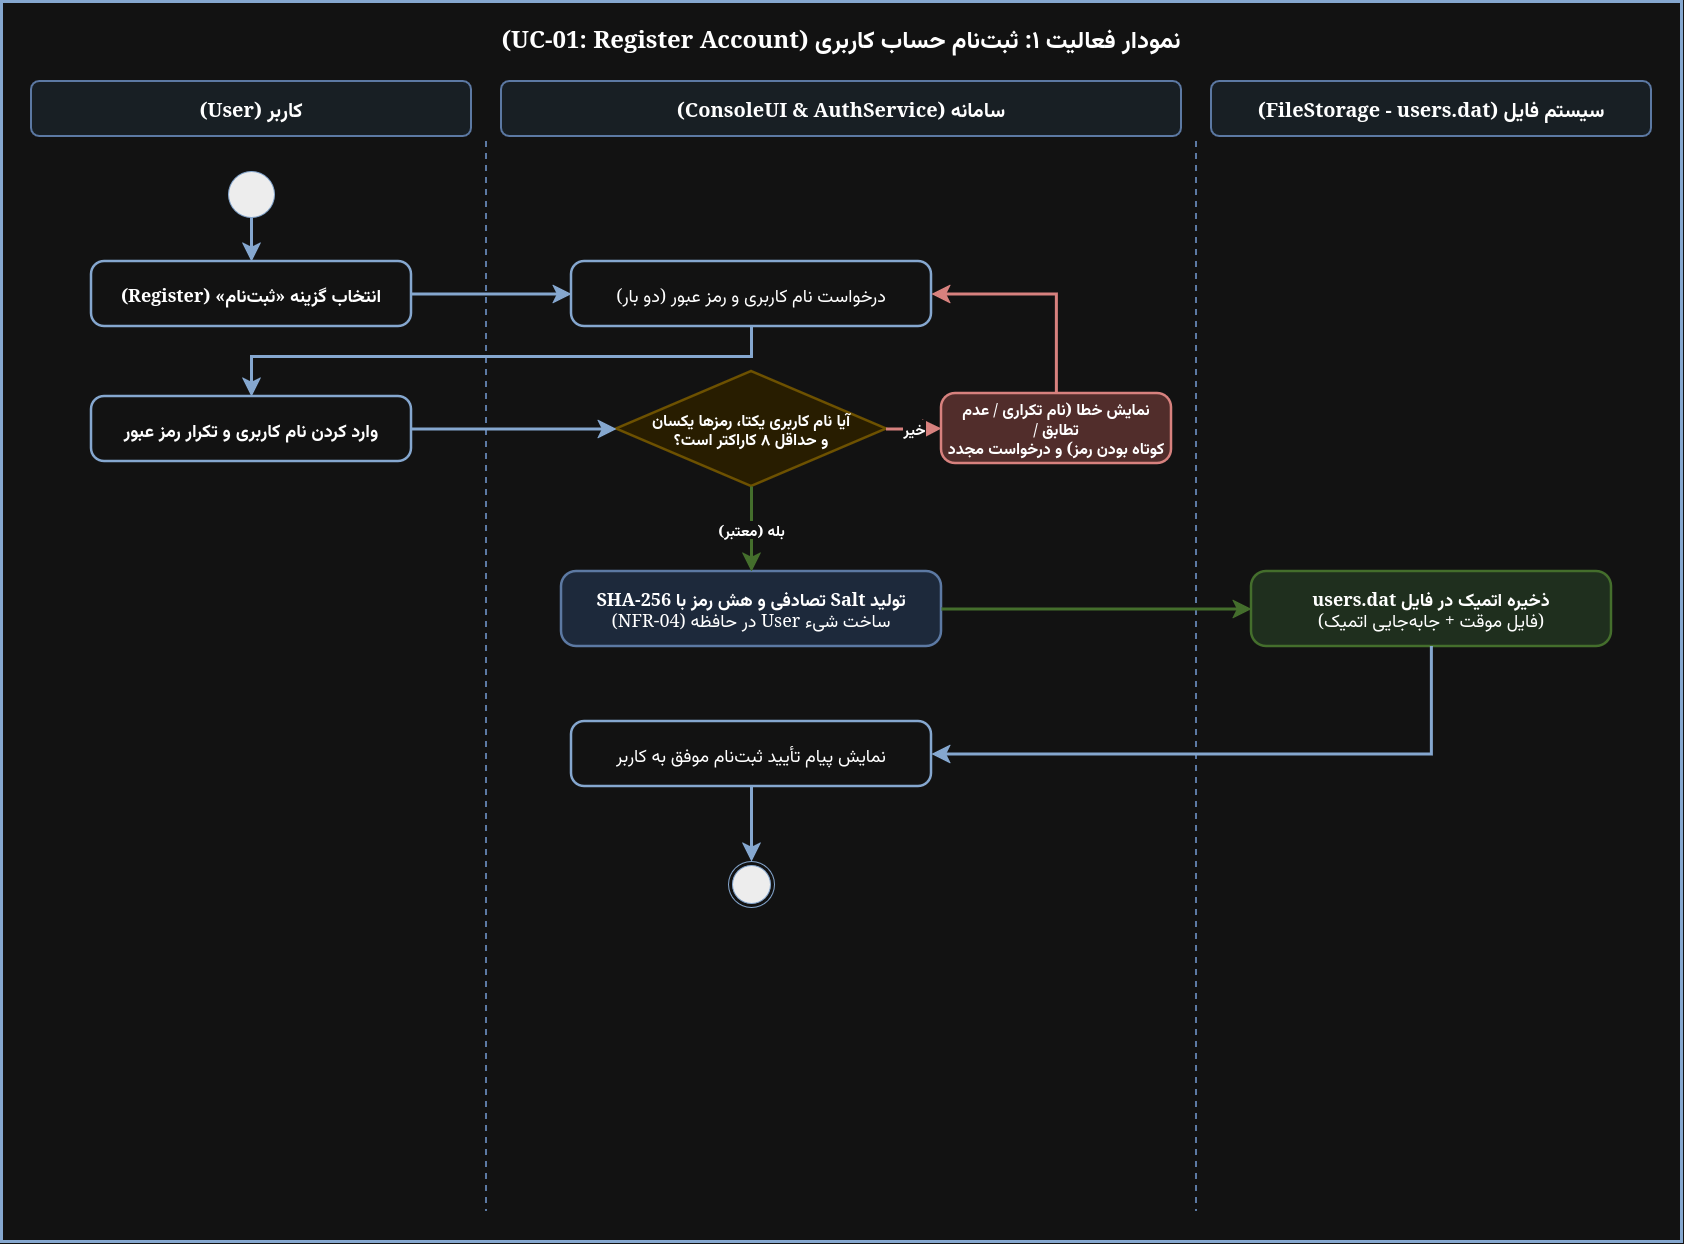

The diagram above was exported from draw.io. Its source (the exported page's mxGraphModel, read from the mxfile embedded in the PNG):
<mxGraphModel dx="1867" dy="1264" grid="1" gridSize="10" guides="1" tooltips="1" connect="1" arrows="1" fold="1" page="1" pageScale="1" pageWidth="1800" pageHeight="1350" math="0" shadow="0">
  <root>
    <mxCell id="0" />
    <mxCell id="1" parent="0" />
    <mxCell id="frame" parent="1" style="rounded=0;whiteSpace=wrap;html=1;fillColor=default;strokeColor=#355C8A;strokeWidth=3;fontSize=24;fontStyle=1;align=center;verticalAlign=top;spacingTop=16;fontFamily=Tahoma;textDirection=rtl;" value="نمودار فعالیت ۱: ثبتنام حساب کاربری (UC-01: Register Account)" vertex="1">
      <mxGeometry height="1240" width="1680" x="60" y="40" as="geometry" />
    </mxCell>
    <mxCell id="lane_user" parent="1" style="rounded=1;whiteSpace=wrap;html=1;fillColor=#EAF2F8;strokeColor=#6C8EBF;strokeWidth=2;fontSize=20;fontStyle=1;align=center;fontFamily=Tahoma;textDirection=rtl;" value="کاربر (User)" vertex="1">
      <mxGeometry height="55" width="440" x="90" y="120" as="geometry" />
    </mxCell>
    <mxCell id="lane_sys" parent="1" style="rounded=1;whiteSpace=wrap;html=1;fillColor=#EAF2F8;strokeColor=#6C8EBF;strokeWidth=2;fontSize=20;fontStyle=1;align=center;fontFamily=Tahoma;textDirection=rtl;" value="سامانه (ConsoleUI &amp; AuthService)" vertex="1">
      <mxGeometry height="55" width="680" x="560" y="120" as="geometry" />
    </mxCell>
    <mxCell id="lane_file" parent="1" style="rounded=1;whiteSpace=wrap;html=1;fillColor=#EAF2F8;strokeColor=#6C8EBF;strokeWidth=2;fontSize=20;fontStyle=1;align=center;fontFamily=Tahoma;textDirection=rtl;" value="سیستم فایل (FileStorage - users.dat)" vertex="1">
      <mxGeometry height="55" width="440" x="1270" y="120" as="geometry" />
    </mxCell>
    <mxCell id="div1" parent="1" style="line;strokeWidth=2;direction=south;html=1;dashed=1;strokeColor=#6C8EBF;textDirection=rtl;" vertex="1">
      <mxGeometry height="1070" width="10" x="540" y="180" as="geometry" />
    </mxCell>
    <mxCell id="div2" parent="1" style="line;strokeWidth=2;direction=south;html=1;dashed=1;strokeColor=#6C8EBF;textDirection=rtl;" vertex="1">
      <mxGeometry height="1070" width="10" x="1250" y="180" as="geometry" />
    </mxCell>
    <mxCell id="start" parent="1" style="ellipse;fillColor=#000000;strokeColor=#355C8A;textDirection=rtl;" vertex="1">
      <mxGeometry height="46" width="46" x="287" y="210" as="geometry" />
    </mxCell>
    <mxCell id="a1" parent="1" style="rounded=1;whiteSpace=wrap;html=1;arcSize=20;fillColor=#FFFFFF;strokeColor=#355C8A;strokeWidth=2.5;fontSize=18;fontFamily=Tahoma;fontStyle=1;textDirection=rtl;" value="انتخاب گزینه «ثبتنام» (Register)" vertex="1">
      <mxGeometry height="65" width="320" x="150" y="300" as="geometry" />
    </mxCell>
    <mxCell id="a2" parent="1" style="rounded=1;whiteSpace=wrap;html=1;arcSize=20;fillColor=#FFFFFF;strokeColor=#355C8A;strokeWidth=2.5;fontSize=18;fontFamily=Tahoma;textDirection=rtl;" value="درخواست نام کاربری و رمز عبور (دو بار)" vertex="1">
      <mxGeometry height="65" width="360" x="630" y="300" as="geometry" />
    </mxCell>
    <mxCell id="a3" parent="1" style="rounded=1;whiteSpace=wrap;html=1;arcSize=20;fillColor=#FFFFFF;strokeColor=#355C8A;strokeWidth=2.5;fontSize=18;fontFamily=Tahoma;fontStyle=1;textDirection=rtl;" value="وارد کردن نام کاربری و تکرار رمز عبور" vertex="1">
      <mxGeometry height="65" width="320" x="150" y="435" as="geometry" />
    </mxCell>
    <mxCell id="d1" parent="1" style="rhombus;whiteSpace=wrap;html=1;fillColor=#FFF2CC;strokeColor=#D6B656;strokeWidth=2.5;fontSize=16;fontFamily=Tahoma;fontStyle=1;textDirection=rtl;" value="آیا نام کاربری یکتا، رمزها یکسان&lt;br&gt;و حداقل ۸ کاراکتر است؟" vertex="1">
      <mxGeometry height="115" width="270" x="675" y="410" as="geometry" />
    </mxCell>
    <mxCell id="err1" parent="1" style="rounded=1;whiteSpace=wrap;html=1;arcSize=20;fillColor=#F8CECC;strokeColor=#B85450;strokeWidth=2.5;fontSize=16;fontFamily=Tahoma;fontStyle=1;textDirection=rtl;" value="نمایش خطا (نام تکراری / عدم تطابق /&lt;br&gt;کوتاه بودن رمز) و درخواست مجدد" vertex="1">
      <mxGeometry height="70" width="230" x="1000" y="432" as="geometry" />
    </mxCell>
    <mxCell id="a4" parent="1" style="rounded=1;whiteSpace=wrap;html=1;arcSize=20;fillColor=#DAE8FC;strokeColor=#6C8EBF;strokeWidth=2.5;fontSize=18;fontFamily=Tahoma;textDirection=rtl;" value="&lt;b&gt;تولید Salt تصادفی و هش رمز با SHA-256&lt;/b&gt;&lt;br&gt;ساخت شیء User در حافظه (NFR-04)" vertex="1">
      <mxGeometry height="75" width="380" x="620" y="610" as="geometry" />
    </mxCell>
    <mxCell id="a5" parent="1" style="rounded=1;whiteSpace=wrap;html=1;arcSize=20;fillColor=#D5E8D4;strokeColor=#82B366;strokeWidth=2.5;fontSize=18;fontFamily=Tahoma;textDirection=rtl;" value="&lt;b&gt;ذخیره اتمیک در فایل users.dat&lt;/b&gt;&lt;br&gt;(فایل موقت + جابهجایی اتمیک)" vertex="1">
      <mxGeometry height="75" width="360" x="1310" y="610" as="geometry" />
    </mxCell>
    <mxCell id="a6" parent="1" style="rounded=1;whiteSpace=wrap;html=1;arcSize=20;fillColor=#FFFFFF;strokeColor=#355C8A;strokeWidth=2.5;fontSize=18;fontFamily=Tahoma;textDirection=rtl;" value="نمایش پیام تأیید ثبتنام موفق به کاربر" vertex="1">
      <mxGeometry height="65" width="360" x="630" y="760" as="geometry" />
    </mxCell>
    <mxCell id="end" parent="1" style="ellipse;html=1;shape=endState;fillColor=#000000;strokeColor=#355C8A;textDirection=rtl;" vertex="1">
      <mxGeometry height="46" width="46" x="787" y="900" as="geometry" />
    </mxCell>
    <mxCell id="e1" edge="1" parent="1" source="start" style="edgeStyle=orthogonalEdgeStyle;rounded=0;html=1;strokeWidth=3;strokeColor=#355C8A;endSize=10;textDirection=rtl;" target="a1">
      <mxGeometry relative="1" as="geometry" />
    </mxCell>
    <mxCell id="e2" edge="1" parent="1" source="a1" style="edgeStyle=orthogonalEdgeStyle;rounded=0;html=1;strokeWidth=3;strokeColor=#355C8A;endSize=10;textDirection=rtl;" target="a2">
      <mxGeometry relative="1" as="geometry" />
    </mxCell>
    <mxCell id="e3" edge="1" parent="1" source="a2" style="edgeStyle=orthogonalEdgeStyle;rounded=0;html=1;strokeWidth=3;strokeColor=#355C8A;endSize=10;exitX=0.5;exitY=1;entryX=0.5;entryY=0;textDirection=rtl;" target="a3">
      <mxGeometry relative="1" as="geometry">
        <Array as="points">
          <mxPoint x="810" y="395" />
          <mxPoint x="310" y="395" />
        </Array>
      </mxGeometry>
    </mxCell>
    <mxCell id="e4" edge="1" parent="1" source="a3" style="edgeStyle=orthogonalEdgeStyle;rounded=0;html=1;strokeWidth=3;strokeColor=#355C8A;endSize=10;exitX=1;exitY=0.5;entryX=0;entryY=0.5;textDirection=rtl;" target="d1">
      <mxGeometry relative="1" as="geometry" />
    </mxCell>
    <mxCell id="e5_no" edge="1" parent="1" source="d1" style="edgeStyle=orthogonalEdgeStyle;rounded=0;html=1;strokeWidth=3;strokeColor=#B85450;fontSize=15;fontFamily=Tahoma;endSize=10;exitX=1;exitY=0.5;entryX=0;entryY=0.5;labelBackgroundColor=#FFFFFF;textDirection=rtl;" target="err1" value="&lt;b&gt;خیر&lt;/b&gt;">
      <mxGeometry relative="1" as="geometry" />
    </mxCell>
    <mxCell id="e5_loop" edge="1" parent="1" source="err1" style="edgeStyle=orthogonalEdgeStyle;rounded=0;html=1;strokeWidth=3;strokeColor=#B85450;endSize=10;exitX=0.5;exitY=0;entryX=1;entryY=0.5;textDirection=rtl;" target="a2">
      <mxGeometry relative="1" as="geometry">
        <Array as="points">
          <mxPoint x="1115" y="333" />
        </Array>
      </mxGeometry>
    </mxCell>
    <mxCell id="e5_yes" edge="1" parent="1" source="d1" style="edgeStyle=orthogonalEdgeStyle;rounded=0;html=1;strokeWidth=3;strokeColor=#82B366;fontSize=15;fontFamily=Tahoma;endSize=10;exitX=0.5;exitY=1;entryX=0.5;entryY=0;labelBackgroundColor=#FFFFFF;textDirection=rtl;" target="a4" value="&lt;b&gt;بله (معتبر)&lt;/b&gt;">
      <mxGeometry relative="1" as="geometry" />
    </mxCell>
    <mxCell id="e6" edge="1" parent="1" source="a4" style="edgeStyle=orthogonalEdgeStyle;rounded=0;html=1;strokeWidth=3;strokeColor=#82B366;endSize=10;exitX=1;exitY=0.5;entryX=0;entryY=0.5;textDirection=rtl;" target="a5">
      <mxGeometry relative="1" as="geometry" />
    </mxCell>
    <mxCell id="e7" edge="1" parent="1" source="a5" style="edgeStyle=orthogonalEdgeStyle;rounded=0;html=1;strokeWidth=3;strokeColor=#355C8A;endSize=10;exitX=0.5;exitY=1;entryX=1;entryY=0.5;textDirection=rtl;" target="a6">
      <mxGeometry relative="1" as="geometry">
        <Array as="points">
          <mxPoint x="1490" y="793" />
        </Array>
      </mxGeometry>
    </mxCell>
    <mxCell id="e8" edge="1" parent="1" source="a6" style="edgeStyle=orthogonalEdgeStyle;rounded=0;html=1;strokeWidth=3;strokeColor=#355C8A;endSize=10;textDirection=rtl;" target="end">
      <mxGeometry relative="1" as="geometry" />
    </mxCell>
  </root>
</mxGraphModel>